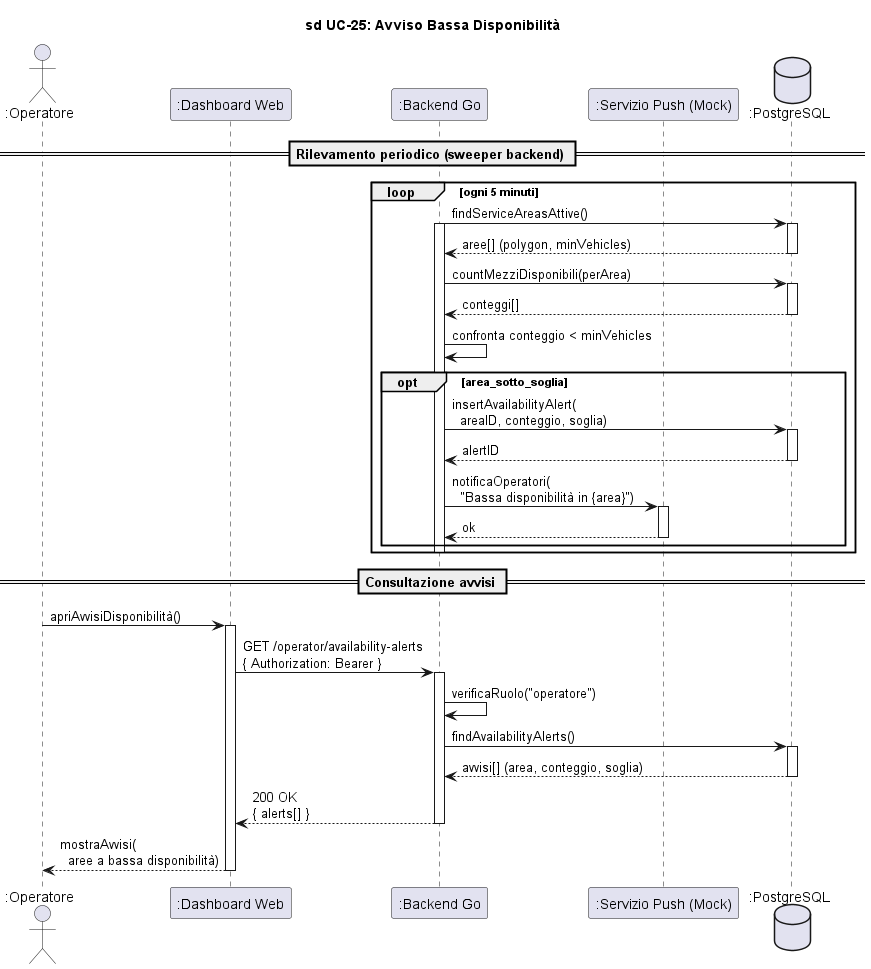

The diagram above was rendered by PlantUML. Its source (embedded in the PNG):
@startuml sd_UC25_AvvisoBassaDisponibilita

title sd UC-25: Avviso Bassa Disponibilità

skinparam hyperlinkColor black
skinparam hyperlinkUnderline false

actor ":Operatore" as Operatore
participant ":Dashboard Web" as Dash
participant ":Backend Go" as Backend
participant ":Servizio Push (Mock)" as Push
database ":PostgreSQL" as DB

== Rilevamento periodico (sweeper backend) ==

loop ogni 5 minuti
    Backend -> DB : findServiceAreasAttive()
    activate Backend
    activate DB
    DB --> Backend : aree[] (polygon, minVehicles)
    deactivate DB

    Backend -> DB : countMezziDisponibili(perArea)
    activate DB
    DB --> Backend : conteggi[]
    deactivate DB

    Backend -> Backend : confronta conteggio < minVehicles

    opt area_sotto_soglia
        Backend -> DB : insertAvailabilityAlert(\n  areaID, conteggio, soglia)
        activate DB
        DB --> Backend : alertID
        deactivate DB
        Backend -> Push : notificaOperatori(\n  "Bassa disponibilità in {area}")
        activate Push
        Push --> Backend : ok
        deactivate Push
    end
    deactivate Backend
end

== Consultazione avvisi ==

Operatore -> Dash : apriAvvisiDisponibilità()
activate Dash

Dash -> Backend : GET /operator/availability-alerts\n{ Authorization: Bearer }
activate Backend

Backend -> Backend : verificaRuolo("operatore")
Backend -> DB : findAvailabilityAlerts()
activate DB
DB --> Backend : avvisi[] (area, conteggio, soglia)
deactivate DB

Backend --> Dash : 200 OK\n{ alerts[] }
deactivate Backend

Dash --> Operatore : mostraAvvisi(\n  aree a bassa disponibilità)
deactivate Dash

@enduml